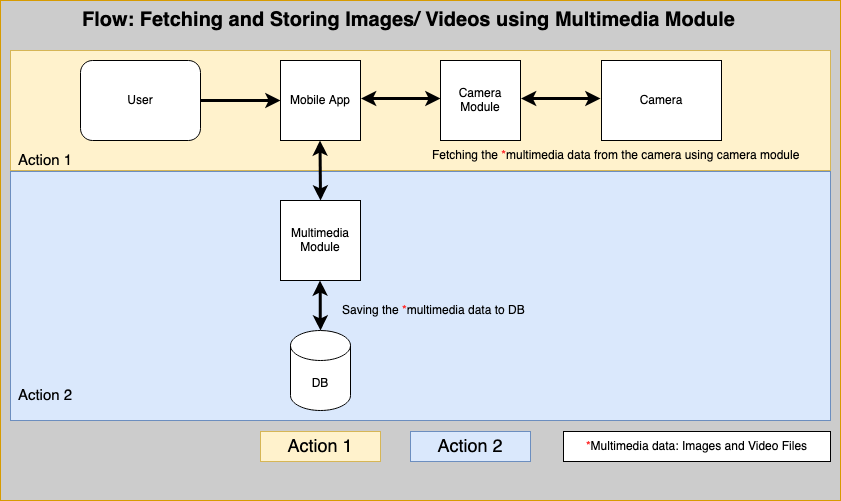

The diagram above was exported from draw.io. Its source (the exported page's mxGraphModel, read from the mxfile embedded in the PNG):
<mxGraphModel dx="1626" dy="841" grid="1" gridSize="10" guides="1" tooltips="1" connect="1" arrows="1" fold="1" page="1" pageScale="1" pageWidth="1100" pageHeight="850" math="0" shadow="0">
  <root>
    <mxCell id="6RB37TuTvvNSePQRMFjl-0" />
    <mxCell id="6RB37TuTvvNSePQRMFjl-1" parent="6RB37TuTvvNSePQRMFjl-0" />
    <mxCell id="lEo0BJ_LsCJmA3KM5AD3-0" value="" style="group;movable=0;resizable=0;rotatable=0;deletable=0;editable=0;locked=1;connectable=0;" vertex="1" connectable="0" parent="6RB37TuTvvNSePQRMFjl-1">
      <mxGeometry width="840" height="500" as="geometry" />
    </mxCell>
    <mxCell id="4JktdFS8d7PROueGtS1Z-0" value="" style="rounded=0;whiteSpace=wrap;html=1;hachureGap=4;fontFamily=Architects Daughter;fontSource=https%3A%2F%2Ffonts.googleapis.com%2Fcss%3Ffamily%3DArchitects%2BDaughter;fontSize=20;fillColor=#CCCCCC;strokeColor=#d79b00;" vertex="1" parent="lEo0BJ_LsCJmA3KM5AD3-0">
      <mxGeometry width="840" height="500" as="geometry" />
    </mxCell>
    <mxCell id="zBzsKoj70MmTw3CL47dT-1" value="" style="rounded=0;whiteSpace=wrap;html=1;hachureGap=4;fontFamily=Architects Daughter;fontSource=https%3A%2F%2Ffonts.googleapis.com%2Fcss%3Ffamily%3DArchitects%2BDaughter;fontSize=20;fillColor=#dae8fc;strokeColor=#6c8ebf;" vertex="1" parent="lEo0BJ_LsCJmA3KM5AD3-0">
      <mxGeometry x="10" y="171" width="820" height="249" as="geometry" />
    </mxCell>
    <mxCell id="zBzsKoj70MmTw3CL47dT-0" value="" style="rounded=0;whiteSpace=wrap;html=1;hachureGap=4;fontFamily=Architects Daughter;fontSource=https%3A%2F%2Ffonts.googleapis.com%2Fcss%3Ffamily%3DArchitects%2BDaughter;fontSize=20;fillColor=#fff2cc;strokeColor=#d6b656;" vertex="1" parent="lEo0BJ_LsCJmA3KM5AD3-0">
      <mxGeometry x="10" y="50" width="820" height="120" as="geometry" />
    </mxCell>
    <mxCell id="6RB37TuTvvNSePQRMFjl-2" value="User" style="rounded=1;whiteSpace=wrap;html=1;hachureGap=4;fontFamily=Helvetica;fontSize=12;" parent="lEo0BJ_LsCJmA3KM5AD3-0" vertex="1">
      <mxGeometry x="80" y="60" width="120" height="80" as="geometry" />
    </mxCell>
    <mxCell id="6RB37TuTvvNSePQRMFjl-4" value="Mobile App" style="whiteSpace=wrap;html=1;aspect=fixed;hachureGap=4;fontFamily=Helvetica;fontSize=12;" parent="lEo0BJ_LsCJmA3KM5AD3-0" vertex="1">
      <mxGeometry x="280" y="60" width="80" height="80" as="geometry" />
    </mxCell>
    <mxCell id="6RB37TuTvvNSePQRMFjl-5" value="Camera&lt;br style=&quot;font-size: 12px;&quot;&gt;Module" style="whiteSpace=wrap;html=1;aspect=fixed;hachureGap=4;fontFamily=Helvetica;fontSize=12;" parent="lEo0BJ_LsCJmA3KM5AD3-0" vertex="1">
      <mxGeometry x="440" y="60" width="80" height="80" as="geometry" />
    </mxCell>
    <mxCell id="6RB37TuTvvNSePQRMFjl-7" value="Camera" style="rounded=0;whiteSpace=wrap;html=1;hachureGap=4;fontFamily=Helvetica;fontSize=12;" parent="lEo0BJ_LsCJmA3KM5AD3-0" vertex="1">
      <mxGeometry x="601" y="60" width="120" height="80" as="geometry" />
    </mxCell>
    <mxCell id="6RB37TuTvvNSePQRMFjl-13" value="" style="endArrow=classic;startArrow=classic;html=1;rounded=0;hachureGap=4;fontFamily=Helvetica;fontSize=12;strokeWidth=3;" parent="lEo0BJ_LsCJmA3KM5AD3-0" edge="1">
      <mxGeometry width="100" height="100" relative="1" as="geometry">
        <mxPoint x="520.5" y="98" as="sourcePoint" />
        <mxPoint x="600" y="98" as="targetPoint" />
      </mxGeometry>
    </mxCell>
    <mxCell id="6RB37TuTvvNSePQRMFjl-14" value="" style="endArrow=classic;startArrow=classic;html=1;rounded=0;hachureGap=4;fontFamily=Helvetica;fontSize=12;strokeWidth=3;" parent="lEo0BJ_LsCJmA3KM5AD3-0" edge="1">
      <mxGeometry width="100" height="100" relative="1" as="geometry">
        <mxPoint x="360.5" y="98" as="sourcePoint" />
        <mxPoint x="440" y="98" as="targetPoint" />
      </mxGeometry>
    </mxCell>
    <mxCell id="6RB37TuTvvNSePQRMFjl-17" value="&lt;div style=&quot;font-size: 12px;&quot;&gt;&lt;font style=&quot;font-size: 12px;&quot;&gt;Saving the &lt;/font&gt;&lt;font style=&quot;font-size: 12px;&quot;&gt;&lt;font color=&quot;#ff3333&quot;&gt;*&lt;/font&gt;&lt;/font&gt;&lt;font style=&quot;font-size: 12px;&quot;&gt;multimedia data&lt;/font&gt;&lt;font style=&quot;font-size: 12px;&quot;&gt; to DB&lt;/font&gt;&lt;br style=&quot;font-size: 12px;&quot;&gt;&lt;/div&gt;" style="text;strokeColor=none;fillColor=none;html=1;fontSize=12;fontStyle=0;verticalAlign=middle;align=left;fontFamily=Helvetica;" parent="lEo0BJ_LsCJmA3KM5AD3-0" vertex="1">
      <mxGeometry x="340" y="290" width="330" height="40" as="geometry" />
    </mxCell>
    <mxCell id="6RB37TuTvvNSePQRMFjl-18" value="Flow: Fetching and Storing Images/ Videos using Multimedia Module" style="text;strokeColor=none;fillColor=none;html=1;fontSize=20;fontStyle=1;verticalAlign=middle;align=left;fontFamily=Helvetica;" parent="lEo0BJ_LsCJmA3KM5AD3-0" vertex="1">
      <mxGeometry x="80" width="460" height="40" as="geometry" />
    </mxCell>
    <mxCell id="N3dr7S51c7bUNHlCAhvO-6" value="&lt;font style=&quot;font-size: 12px;&quot;&gt;Multimedia Module&lt;br style=&quot;font-size: 12px;&quot;&gt;&lt;/font&gt;" style="whiteSpace=wrap;html=1;aspect=fixed;hachureGap=4;fontFamily=Helvetica;fontSize=12;" parent="lEo0BJ_LsCJmA3KM5AD3-0" vertex="1">
      <mxGeometry x="280" y="200" width="80" height="80" as="geometry" />
    </mxCell>
    <mxCell id="N3dr7S51c7bUNHlCAhvO-7" value="DB" style="shape=cylinder3;whiteSpace=wrap;html=1;boundedLbl=1;backgroundOutline=1;size=15;hachureGap=4;fontFamily=Helvetica;fontSize=12;" parent="lEo0BJ_LsCJmA3KM5AD3-0" vertex="1">
      <mxGeometry x="290" y="330" width="60" height="80" as="geometry" />
    </mxCell>
    <mxCell id="N3dr7S51c7bUNHlCAhvO-9" value="" style="endArrow=classic;startArrow=classic;html=1;rounded=0;hachureGap=4;fontFamily=Helvetica;fontSize=12;strokeWidth=3;exitX=0.5;exitY=0;exitDx=0;exitDy=0;" parent="lEo0BJ_LsCJmA3KM5AD3-0" edge="1" source="N3dr7S51c7bUNHlCAhvO-6">
      <mxGeometry width="100" height="100" relative="1" as="geometry">
        <mxPoint x="320" y="190" as="sourcePoint" />
        <mxPoint x="319.5" y="140" as="targetPoint" />
      </mxGeometry>
    </mxCell>
    <mxCell id="N3dr7S51c7bUNHlCAhvO-10" value="&lt;div style=&quot;font-size: 12px;&quot;&gt;&lt;font style=&quot;font-size: 12px;&quot;&gt;Fetching the &lt;/font&gt;&lt;font style=&quot;font-size: 12px;&quot;&gt;&lt;font color=&quot;#ff3333&quot;&gt;*&lt;/font&gt;&lt;/font&gt;&lt;font style=&quot;font-size: 12px;&quot;&gt;multimedia data from the camera using camera module&lt;/font&gt;&lt;br style=&quot;font-size: 12px;&quot;&gt;&lt;/div&gt;" style="text;strokeColor=none;fillColor=none;html=1;fontSize=12;fontStyle=0;verticalAlign=middle;align=left;fontFamily=Helvetica;" parent="lEo0BJ_LsCJmA3KM5AD3-0" vertex="1">
      <mxGeometry x="430" y="135" width="330" height="40" as="geometry" />
    </mxCell>
    <mxCell id="N3dr7S51c7bUNHlCAhvO-11" value="" style="endArrow=classic;startArrow=none;html=1;rounded=0;hachureGap=4;fontFamily=Helvetica;fontSize=12;strokeWidth=3;startFill=0;" parent="lEo0BJ_LsCJmA3KM5AD3-0" edge="1">
      <mxGeometry width="100" height="100" relative="1" as="geometry">
        <mxPoint x="200.5" y="100" as="sourcePoint" />
        <mxPoint x="280" y="100" as="targetPoint" />
      </mxGeometry>
    </mxCell>
    <mxCell id="4JktdFS8d7PROueGtS1Z-1" value="" style="endArrow=classic;startArrow=classic;html=1;rounded=0;hachureGap=4;fontFamily=Helvetica;fontSize=12;strokeWidth=3;" edge="1" parent="lEo0BJ_LsCJmA3KM5AD3-0">
      <mxGeometry width="100" height="100" relative="1" as="geometry">
        <mxPoint x="320" y="330" as="sourcePoint" />
        <mxPoint x="319.5" y="280" as="targetPoint" />
      </mxGeometry>
    </mxCell>
    <mxCell id="rTl5fMlJZdrvU2xeTPZA-2" value="&lt;font style=&quot;font-size: 18px;&quot; face=&quot;Helvetica&quot;&gt;Action 1&lt;br&gt;&lt;/font&gt;" style="rounded=0;whiteSpace=wrap;html=1;hachureGap=4;fontFamily=Architects Daughter;fontSource=https%3A%2F%2Ffonts.googleapis.com%2Fcss%3Ffamily%3DArchitects%2BDaughter;fontSize=20;fillColor=#fff2cc;strokeColor=#d6b656;" vertex="1" parent="lEo0BJ_LsCJmA3KM5AD3-0">
      <mxGeometry x="260" y="431" width="120" height="30" as="geometry" />
    </mxCell>
    <mxCell id="rTl5fMlJZdrvU2xeTPZA-4" value="&lt;font style=&quot;font-size: 18px;&quot; face=&quot;Helvetica&quot;&gt;Action 2&lt;br&gt;&lt;/font&gt;" style="rounded=0;whiteSpace=wrap;html=1;hachureGap=4;fontFamily=Architects Daughter;fontSource=https%3A%2F%2Ffonts.googleapis.com%2Fcss%3Ffamily%3DArchitects%2BDaughter;fontSize=20;fillColor=#dae8fc;strokeColor=#6c8ebf;" vertex="1" parent="lEo0BJ_LsCJmA3KM5AD3-0">
      <mxGeometry x="410" y="431" width="120" height="30" as="geometry" />
    </mxCell>
    <mxCell id="rTl5fMlJZdrvU2xeTPZA-5" value="&lt;div style=&quot;font-size: 12px;&quot;&gt;&lt;font face=&quot;Helvetica&quot; style=&quot;font-size: 12px;&quot;&gt;&lt;font color=&quot;#ff3333&quot;&gt;*&lt;/font&gt;Multimedia data: Images and Video Files&lt;/font&gt;&lt;font face=&quot;Helvetica&quot;&gt;&lt;br style=&quot;font-size: 12px;&quot;&gt;&lt;/font&gt;&lt;/div&gt;" style="rounded=0;whiteSpace=wrap;html=1;hachureGap=4;fontFamily=Architects Daughter;fontSource=https%3A%2F%2Ffonts.googleapis.com%2Fcss%3Ffamily%3DArchitects%2BDaughter;fontSize=20;" vertex="1" parent="lEo0BJ_LsCJmA3KM5AD3-0">
      <mxGeometry x="563" y="431" width="267" height="30" as="geometry" />
    </mxCell>
    <mxCell id="rTl5fMlJZdrvU2xeTPZA-7" value="Action 1" style="text;html=1;strokeColor=none;fillColor=none;align=center;verticalAlign=middle;whiteSpace=wrap;rounded=0;fontSize=15;fontFamily=Helvetica;" vertex="1" parent="lEo0BJ_LsCJmA3KM5AD3-0">
      <mxGeometry y="145" width="90" height="30" as="geometry" />
    </mxCell>
    <mxCell id="rTl5fMlJZdrvU2xeTPZA-8" value="Action 2" style="text;html=1;strokeColor=none;fillColor=none;align=center;verticalAlign=middle;whiteSpace=wrap;rounded=0;fontSize=15;fontFamily=Helvetica;" vertex="1" parent="lEo0BJ_LsCJmA3KM5AD3-0">
      <mxGeometry y="380" width="90" height="30" as="geometry" />
    </mxCell>
  </root>
</mxGraphModel>